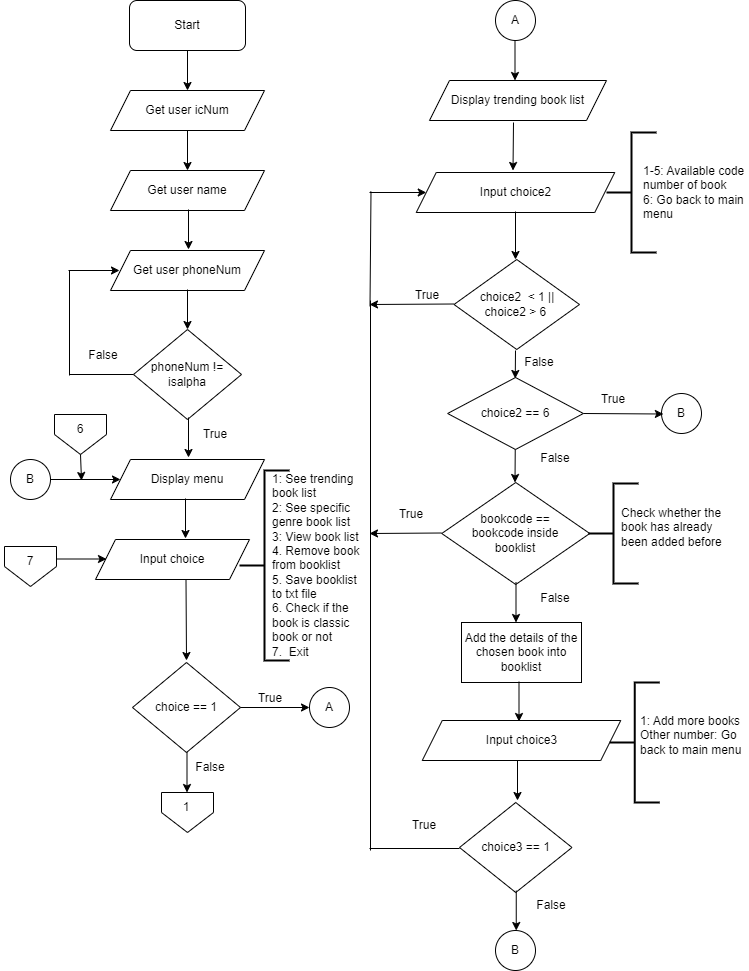

The diagram above was exported from draw.io. Its source (the exported page's mxGraphModel, read from the mxfile embedded in the PNG):
<mxGraphModel dx="1020" dy="504" grid="1" gridSize="10" guides="1" tooltips="1" connect="1" arrows="1" fold="1" page="1" pageScale="1" pageWidth="827" pageHeight="1169" math="0" shadow="0">
  <root>
    <mxCell id="WIyWlLk6GJQsqaUBKTNV-0" />
    <mxCell id="WIyWlLk6GJQsqaUBKTNV-1" parent="WIyWlLk6GJQsqaUBKTNV-0" />
    <mxCell id="Ywc9-jEn8OJOPMkLkKoa-2" value="" style="endArrow=classic;html=1;rounded=0;entryX=0;entryY=0.5;entryDx=0;entryDy=0;" parent="WIyWlLk6GJQsqaUBKTNV-1" edge="1">
      <mxGeometry width="50" height="50" relative="1" as="geometry">
        <mxPoint x="66" y="568.5" as="sourcePoint" />
        <mxPoint x="147" y="568.5" as="targetPoint" />
      </mxGeometry>
    </mxCell>
    <mxCell id="iT21rhaPT7P2qFbrav9m-48" value="Start" style="rounded=1;whiteSpace=wrap;html=1;" parent="WIyWlLk6GJQsqaUBKTNV-1" vertex="1">
      <mxGeometry x="170" y="10" width="116" height="50" as="geometry" />
    </mxCell>
    <mxCell id="iT21rhaPT7P2qFbrav9m-49" value="" style="endArrow=classic;html=1;rounded=0;exitX=0.5;exitY=1;exitDx=0;exitDy=0;" parent="WIyWlLk6GJQsqaUBKTNV-1" source="iT21rhaPT7P2qFbrav9m-48" edge="1">
      <mxGeometry width="50" height="50" relative="1" as="geometry">
        <mxPoint x="390" y="290" as="sourcePoint" />
        <mxPoint x="228" y="100" as="targetPoint" />
      </mxGeometry>
    </mxCell>
    <mxCell id="iT21rhaPT7P2qFbrav9m-51" value="Get user icNum" style="shape=parallelogram;perimeter=parallelogramPerimeter;whiteSpace=wrap;html=1;fixedSize=1;" parent="WIyWlLk6GJQsqaUBKTNV-1" vertex="1">
      <mxGeometry x="151" y="100" width="154" height="40" as="geometry" />
    </mxCell>
    <mxCell id="iT21rhaPT7P2qFbrav9m-52" value="" style="endArrow=classic;html=1;rounded=0;exitX=0.5;exitY=1;exitDx=0;exitDy=0;" parent="WIyWlLk6GJQsqaUBKTNV-1" edge="1">
      <mxGeometry width="50" height="50" relative="1" as="geometry">
        <mxPoint x="228" y="140" as="sourcePoint" />
        <mxPoint x="228" y="180" as="targetPoint" />
      </mxGeometry>
    </mxCell>
    <mxCell id="iT21rhaPT7P2qFbrav9m-53" value="Get user name" style="shape=parallelogram;perimeter=parallelogramPerimeter;whiteSpace=wrap;html=1;fixedSize=1;" parent="WIyWlLk6GJQsqaUBKTNV-1" vertex="1">
      <mxGeometry x="151" y="180" width="154" height="40" as="geometry" />
    </mxCell>
    <mxCell id="iT21rhaPT7P2qFbrav9m-54" value="" style="endArrow=classic;html=1;rounded=0;exitX=0.5;exitY=1;exitDx=0;exitDy=0;" parent="WIyWlLk6GJQsqaUBKTNV-1" edge="1">
      <mxGeometry width="50" height="50" relative="1" as="geometry">
        <mxPoint x="229" y="219" as="sourcePoint" />
        <mxPoint x="229" y="259" as="targetPoint" />
      </mxGeometry>
    </mxCell>
    <mxCell id="iT21rhaPT7P2qFbrav9m-55" value="Get user phoneNum" style="shape=parallelogram;perimeter=parallelogramPerimeter;whiteSpace=wrap;html=1;fixedSize=1;" parent="WIyWlLk6GJQsqaUBKTNV-1" vertex="1">
      <mxGeometry x="151" y="260" width="154" height="40" as="geometry" />
    </mxCell>
    <mxCell id="iT21rhaPT7P2qFbrav9m-56" value="" style="endArrow=classic;html=1;rounded=0;exitX=0.5;exitY=1;exitDx=0;exitDy=0;" parent="WIyWlLk6GJQsqaUBKTNV-1" edge="1">
      <mxGeometry width="50" height="50" relative="1" as="geometry">
        <mxPoint x="228" y="299" as="sourcePoint" />
        <mxPoint x="228" y="339" as="targetPoint" />
      </mxGeometry>
    </mxCell>
    <mxCell id="iT21rhaPT7P2qFbrav9m-57" value="phoneNum != isalpha" style="rhombus;whiteSpace=wrap;html=1;" parent="WIyWlLk6GJQsqaUBKTNV-1" vertex="1">
      <mxGeometry x="174" y="339" width="108" height="90" as="geometry" />
    </mxCell>
    <mxCell id="iT21rhaPT7P2qFbrav9m-58" value="" style="endArrow=none;html=1;rounded=0;entryX=0;entryY=0.5;entryDx=0;entryDy=0;" parent="WIyWlLk6GJQsqaUBKTNV-1" target="iT21rhaPT7P2qFbrav9m-57" edge="1">
      <mxGeometry width="50" height="50" relative="1" as="geometry">
        <mxPoint x="110" y="384" as="sourcePoint" />
        <mxPoint x="174" y="379" as="targetPoint" />
      </mxGeometry>
    </mxCell>
    <mxCell id="iT21rhaPT7P2qFbrav9m-59" value="" style="endArrow=none;html=1;rounded=0;" parent="WIyWlLk6GJQsqaUBKTNV-1" edge="1">
      <mxGeometry width="50" height="50" relative="1" as="geometry">
        <mxPoint x="110" y="385" as="sourcePoint" />
        <mxPoint x="110" y="280" as="targetPoint" />
      </mxGeometry>
    </mxCell>
    <mxCell id="iT21rhaPT7P2qFbrav9m-60" value="" style="endArrow=classic;html=1;rounded=0;entryX=0;entryY=0.5;entryDx=0;entryDy=0;" parent="WIyWlLk6GJQsqaUBKTNV-1" edge="1">
      <mxGeometry width="50" height="50" relative="1" as="geometry">
        <mxPoint x="109" y="280" as="sourcePoint" />
        <mxPoint x="160" y="280" as="targetPoint" />
      </mxGeometry>
    </mxCell>
    <mxCell id="iT21rhaPT7P2qFbrav9m-61" value="" style="endArrow=classic;html=1;rounded=0;exitX=0.5;exitY=1;exitDx=0;exitDy=0;" parent="WIyWlLk6GJQsqaUBKTNV-1" edge="1">
      <mxGeometry width="50" height="50" relative="1" as="geometry">
        <mxPoint x="229" y="427" as="sourcePoint" />
        <mxPoint x="229" y="467" as="targetPoint" />
      </mxGeometry>
    </mxCell>
    <mxCell id="iT21rhaPT7P2qFbrav9m-62" value="Display menu" style="shape=parallelogram;perimeter=parallelogramPerimeter;whiteSpace=wrap;html=1;fixedSize=1;" parent="WIyWlLk6GJQsqaUBKTNV-1" vertex="1">
      <mxGeometry x="151" y="469" width="154" height="40" as="geometry" />
    </mxCell>
    <mxCell id="iT21rhaPT7P2qFbrav9m-63" value="Input choice" style="shape=parallelogram;perimeter=parallelogramPerimeter;whiteSpace=wrap;html=1;fixedSize=1;" parent="WIyWlLk6GJQsqaUBKTNV-1" vertex="1">
      <mxGeometry x="136" y="549" width="154" height="40" as="geometry" />
    </mxCell>
    <mxCell id="iT21rhaPT7P2qFbrav9m-64" value="" style="endArrow=classic;html=1;rounded=0;exitX=0.5;exitY=1;exitDx=0;exitDy=0;" parent="WIyWlLk6GJQsqaUBKTNV-1" edge="1">
      <mxGeometry width="50" height="50" relative="1" as="geometry">
        <mxPoint x="226" y="508" as="sourcePoint" />
        <mxPoint x="226" y="548" as="targetPoint" />
      </mxGeometry>
    </mxCell>
    <mxCell id="iT21rhaPT7P2qFbrav9m-65" value="" style="endArrow=classic;html=1;rounded=0;exitX=0.5;exitY=1;exitDx=0;exitDy=0;" parent="WIyWlLk6GJQsqaUBKTNV-1" edge="1">
      <mxGeometry width="50" height="50" relative="1" as="geometry">
        <mxPoint x="226.5" y="589" as="sourcePoint" />
        <mxPoint x="227" y="670" as="targetPoint" />
      </mxGeometry>
    </mxCell>
    <mxCell id="iT21rhaPT7P2qFbrav9m-66" value="choice == 1" style="rhombus;whiteSpace=wrap;html=1;" parent="WIyWlLk6GJQsqaUBKTNV-1" vertex="1">
      <mxGeometry x="173" y="672" width="108" height="90" as="geometry" />
    </mxCell>
    <mxCell id="iT21rhaPT7P2qFbrav9m-67" value="True" style="text;html=1;strokeColor=none;fillColor=none;align=center;verticalAlign=middle;whiteSpace=wrap;rounded=0;" parent="WIyWlLk6GJQsqaUBKTNV-1" vertex="1">
      <mxGeometry x="226" y="429" width="60" height="30" as="geometry" />
    </mxCell>
    <mxCell id="iT21rhaPT7P2qFbrav9m-68" value="False" style="text;html=1;strokeColor=none;fillColor=none;align=center;verticalAlign=middle;whiteSpace=wrap;rounded=0;" parent="WIyWlLk6GJQsqaUBKTNV-1" vertex="1">
      <mxGeometry x="114" y="350" width="60" height="30" as="geometry" />
    </mxCell>
    <mxCell id="iT21rhaPT7P2qFbrav9m-69" value="" style="endArrow=classic;html=1;rounded=0;exitX=1;exitY=0.5;exitDx=0;exitDy=0;" parent="WIyWlLk6GJQsqaUBKTNV-1" source="iT21rhaPT7P2qFbrav9m-66" edge="1">
      <mxGeometry width="50" height="50" relative="1" as="geometry">
        <mxPoint x="390" y="732" as="sourcePoint" />
        <mxPoint x="350" y="717" as="targetPoint" />
      </mxGeometry>
    </mxCell>
    <mxCell id="iT21rhaPT7P2qFbrav9m-70" value="" style="endArrow=classic;html=1;rounded=0;exitX=0.5;exitY=1;exitDx=0;exitDy=0;" parent="WIyWlLk6GJQsqaUBKTNV-1" edge="1">
      <mxGeometry width="50" height="50" relative="1" as="geometry">
        <mxPoint x="227.5" y="762" as="sourcePoint" />
        <mxPoint x="227.5" y="802" as="targetPoint" />
      </mxGeometry>
    </mxCell>
    <mxCell id="iT21rhaPT7P2qFbrav9m-71" value="False" style="text;html=1;strokeColor=none;fillColor=none;align=center;verticalAlign=middle;whiteSpace=wrap;rounded=0;" parent="WIyWlLk6GJQsqaUBKTNV-1" vertex="1">
      <mxGeometry x="221" y="762" width="60" height="30" as="geometry" />
    </mxCell>
    <mxCell id="iT21rhaPT7P2qFbrav9m-72" value="True" style="text;html=1;strokeColor=none;fillColor=none;align=center;verticalAlign=middle;whiteSpace=wrap;rounded=0;" parent="WIyWlLk6GJQsqaUBKTNV-1" vertex="1">
      <mxGeometry x="281" y="693" width="60" height="30" as="geometry" />
    </mxCell>
    <mxCell id="iT21rhaPT7P2qFbrav9m-74" value="A" style="ellipse;whiteSpace=wrap;html=1;aspect=fixed;" parent="WIyWlLk6GJQsqaUBKTNV-1" vertex="1">
      <mxGeometry x="350" y="697" width="40" height="40" as="geometry" />
    </mxCell>
    <mxCell id="iT21rhaPT7P2qFbrav9m-75" value="" style="verticalLabelPosition=bottom;verticalAlign=top;html=1;shape=offPageConnector;rounded=0;size=0.5;" parent="WIyWlLk6GJQsqaUBKTNV-1" vertex="1">
      <mxGeometry x="202" y="802" width="52" height="40" as="geometry" />
    </mxCell>
    <mxCell id="iT21rhaPT7P2qFbrav9m-78" value="1" style="text;html=1;strokeColor=none;fillColor=none;align=center;verticalAlign=middle;whiteSpace=wrap;rounded=0;" parent="WIyWlLk6GJQsqaUBKTNV-1" vertex="1">
      <mxGeometry x="197" y="802" width="60" height="30" as="geometry" />
    </mxCell>
    <mxCell id="iT21rhaPT7P2qFbrav9m-79" value="A" style="ellipse;whiteSpace=wrap;html=1;aspect=fixed;" parent="WIyWlLk6GJQsqaUBKTNV-1" vertex="1">
      <mxGeometry x="536" y="10" width="40" height="40" as="geometry" />
    </mxCell>
    <mxCell id="iT21rhaPT7P2qFbrav9m-80" value="" style="endArrow=classic;html=1;rounded=0;exitX=0.5;exitY=1;exitDx=0;exitDy=0;" parent="WIyWlLk6GJQsqaUBKTNV-1" edge="1">
      <mxGeometry width="50" height="50" relative="1" as="geometry">
        <mxPoint x="555.5" y="50" as="sourcePoint" />
        <mxPoint x="555.5" y="90" as="targetPoint" />
      </mxGeometry>
    </mxCell>
    <mxCell id="iT21rhaPT7P2qFbrav9m-81" value="Display trending book list" style="shape=parallelogram;perimeter=parallelogramPerimeter;whiteSpace=wrap;html=1;fixedSize=1;" parent="WIyWlLk6GJQsqaUBKTNV-1" vertex="1">
      <mxGeometry x="470" y="90" width="177" height="40" as="geometry" />
    </mxCell>
    <mxCell id="iT21rhaPT7P2qFbrav9m-83" value="Input choice2" style="shape=parallelogram;perimeter=parallelogramPerimeter;whiteSpace=wrap;html=1;fixedSize=1;" parent="WIyWlLk6GJQsqaUBKTNV-1" vertex="1">
      <mxGeometry x="456.75" y="182" width="198.5" height="40" as="geometry" />
    </mxCell>
    <mxCell id="iT21rhaPT7P2qFbrav9m-86" value="choice2 == 6" style="rhombus;whiteSpace=wrap;html=1;" parent="WIyWlLk6GJQsqaUBKTNV-1" vertex="1">
      <mxGeometry x="488.13" y="387" width="135.75" height="72" as="geometry" />
    </mxCell>
    <mxCell id="iT21rhaPT7P2qFbrav9m-87" value="" style="endArrow=classic;html=1;rounded=0;" parent="WIyWlLk6GJQsqaUBKTNV-1" source="iT21rhaPT7P2qFbrav9m-86" edge="1">
      <mxGeometry width="50" height="50" relative="1" as="geometry">
        <mxPoint x="555.5" y="452" as="sourcePoint" />
        <mxPoint x="555.5" y="492" as="targetPoint" />
      </mxGeometry>
    </mxCell>
    <mxCell id="iT21rhaPT7P2qFbrav9m-91" value="True" style="text;html=1;strokeColor=none;fillColor=none;align=center;verticalAlign=middle;whiteSpace=wrap;rounded=0;" parent="WIyWlLk6GJQsqaUBKTNV-1" vertex="1">
      <mxGeometry x="623.88" y="394" width="60" height="30" as="geometry" />
    </mxCell>
    <mxCell id="iT21rhaPT7P2qFbrav9m-92" value="False" style="text;html=1;strokeColor=none;fillColor=none;align=center;verticalAlign=middle;whiteSpace=wrap;rounded=0;" parent="WIyWlLk6GJQsqaUBKTNV-1" vertex="1">
      <mxGeometry x="566" y="453" width="60" height="30" as="geometry" />
    </mxCell>
    <mxCell id="iT21rhaPT7P2qFbrav9m-93" value="bookcode ==&lt;br&gt;bookcode inside&lt;br&gt;booklist" style="rhombus;whiteSpace=wrap;html=1;" parent="WIyWlLk6GJQsqaUBKTNV-1" vertex="1">
      <mxGeometry x="482.25" y="492" width="148" height="102" as="geometry" />
    </mxCell>
    <mxCell id="iT21rhaPT7P2qFbrav9m-94" value="" style="endArrow=classic;html=1;rounded=0;exitX=0.5;exitY=1;exitDx=0;exitDy=0;" parent="WIyWlLk6GJQsqaUBKTNV-1" edge="1">
      <mxGeometry width="50" height="50" relative="1" as="geometry">
        <mxPoint x="556.5" y="592" as="sourcePoint" />
        <mxPoint x="556.5" y="632" as="targetPoint" />
      </mxGeometry>
    </mxCell>
    <mxCell id="iT21rhaPT7P2qFbrav9m-95" value="True" style="text;html=1;strokeColor=none;fillColor=none;align=center;verticalAlign=middle;whiteSpace=wrap;rounded=0;" parent="WIyWlLk6GJQsqaUBKTNV-1" vertex="1">
      <mxGeometry x="422.25" y="509" width="60" height="30" as="geometry" />
    </mxCell>
    <mxCell id="iT21rhaPT7P2qFbrav9m-96" value="False" style="text;html=1;strokeColor=none;fillColor=none;align=center;verticalAlign=middle;whiteSpace=wrap;rounded=0;" parent="WIyWlLk6GJQsqaUBKTNV-1" vertex="1">
      <mxGeometry x="566" y="593" width="60" height="30" as="geometry" />
    </mxCell>
    <mxCell id="iT21rhaPT7P2qFbrav9m-103" value="Add the details of the chosen book into booklist" style="rounded=0;whiteSpace=wrap;html=1;" parent="WIyWlLk6GJQsqaUBKTNV-1" vertex="1">
      <mxGeometry x="502" y="632" width="120" height="60" as="geometry" />
    </mxCell>
    <mxCell id="iT21rhaPT7P2qFbrav9m-104" value="" style="endArrow=classic;html=1;rounded=0;exitX=0.5;exitY=1;exitDx=0;exitDy=0;" parent="WIyWlLk6GJQsqaUBKTNV-1" edge="1">
      <mxGeometry width="50" height="50" relative="1" as="geometry">
        <mxPoint x="559.5" y="691" as="sourcePoint" />
        <mxPoint x="559.5" y="731" as="targetPoint" />
      </mxGeometry>
    </mxCell>
    <mxCell id="iT21rhaPT7P2qFbrav9m-106" value="" style="endArrow=classic;html=1;rounded=0;" parent="WIyWlLk6GJQsqaUBKTNV-1" edge="1">
      <mxGeometry width="50" height="50" relative="1" as="geometry">
        <mxPoint x="554" y="132" as="sourcePoint" />
        <mxPoint x="553.5" y="180" as="targetPoint" />
      </mxGeometry>
    </mxCell>
    <mxCell id="iT21rhaPT7P2qFbrav9m-111" value="Input choice3" style="shape=parallelogram;perimeter=parallelogramPerimeter;whiteSpace=wrap;html=1;fixedSize=1;" parent="WIyWlLk6GJQsqaUBKTNV-1" vertex="1">
      <mxGeometry x="462.75" y="730" width="198.5" height="40" as="geometry" />
    </mxCell>
    <mxCell id="iT21rhaPT7P2qFbrav9m-112" value="" style="endArrow=classic;html=1;rounded=0;exitX=0.5;exitY=1;exitDx=0;exitDy=0;" parent="WIyWlLk6GJQsqaUBKTNV-1" edge="1">
      <mxGeometry width="50" height="50" relative="1" as="geometry">
        <mxPoint x="558" y="770" as="sourcePoint" />
        <mxPoint x="558" y="810" as="targetPoint" />
      </mxGeometry>
    </mxCell>
    <mxCell id="iT21rhaPT7P2qFbrav9m-113" value="choice3 == 1" style="rhombus;whiteSpace=wrap;html=1;" parent="WIyWlLk6GJQsqaUBKTNV-1" vertex="1">
      <mxGeometry x="500" y="812" width="112.5" height="90" as="geometry" />
    </mxCell>
    <mxCell id="iT21rhaPT7P2qFbrav9m-117" value="True" style="text;html=1;strokeColor=none;fillColor=none;align=center;verticalAlign=middle;whiteSpace=wrap;rounded=0;" parent="WIyWlLk6GJQsqaUBKTNV-1" vertex="1">
      <mxGeometry x="434.5" y="820" width="60" height="30" as="geometry" />
    </mxCell>
    <mxCell id="iT21rhaPT7P2qFbrav9m-120" value="" style="endArrow=classic;html=1;rounded=0;entryX=0;entryY=0.5;entryDx=0;entryDy=0;" parent="WIyWlLk6GJQsqaUBKTNV-1" target="iT21rhaPT7P2qFbrav9m-62" edge="1">
      <mxGeometry width="50" height="50" relative="1" as="geometry">
        <mxPoint x="80" y="489" as="sourcePoint" />
        <mxPoint x="130" y="443" as="targetPoint" />
      </mxGeometry>
    </mxCell>
    <mxCell id="iT21rhaPT7P2qFbrav9m-121" value="False" style="text;html=1;strokeColor=none;fillColor=none;align=center;verticalAlign=middle;whiteSpace=wrap;rounded=0;" parent="WIyWlLk6GJQsqaUBKTNV-1" vertex="1">
      <mxGeometry x="562" y="900" width="60" height="30" as="geometry" />
    </mxCell>
    <mxCell id="3nSR87XGww2Nf8N_sAgv-1" value="" style="verticalLabelPosition=bottom;verticalAlign=top;html=1;shape=offPageConnector;rounded=0;size=0.5;" parent="WIyWlLk6GJQsqaUBKTNV-1" vertex="1">
      <mxGeometry x="95" y="424" width="52" height="40" as="geometry" />
    </mxCell>
    <mxCell id="3nSR87XGww2Nf8N_sAgv-2" value="6" style="text;html=1;strokeColor=none;fillColor=none;align=center;verticalAlign=middle;whiteSpace=wrap;rounded=0;" parent="WIyWlLk6GJQsqaUBKTNV-1" vertex="1">
      <mxGeometry x="91" y="424" width="60" height="30" as="geometry" />
    </mxCell>
    <mxCell id="3nSR87XGww2Nf8N_sAgv-3" value="" style="endArrow=classic;html=1;rounded=0;" parent="WIyWlLk6GJQsqaUBKTNV-1" edge="1">
      <mxGeometry width="50" height="50" relative="1" as="geometry">
        <mxPoint x="121" y="464" as="sourcePoint" />
        <mxPoint x="122" y="490" as="targetPoint" />
      </mxGeometry>
    </mxCell>
    <mxCell id="OrjDF94aAUM_rP98wQxD-0" value="" style="strokeWidth=2;html=1;shape=mxgraph.flowchart.annotation_2;align=left;labelPosition=right;pointerEvents=1;" parent="WIyWlLk6GJQsqaUBKTNV-1" vertex="1">
      <mxGeometry x="280" y="480" width="50" height="190" as="geometry" />
    </mxCell>
    <mxCell id="OrjDF94aAUM_rP98wQxD-2" value="1: See trending book list&lt;br&gt;2: See specific genre book list&lt;br&gt;3: View book list&lt;br&gt;4. Remove book from booklist&lt;br&gt;5. Save booklist to txt file&lt;br&gt;6.&amp;nbsp;Check if the book is classic book or not&lt;br&gt;7.&amp;nbsp; Exit" style="text;html=1;strokeColor=none;fillColor=none;align=left;verticalAlign=middle;whiteSpace=wrap;rounded=0;" parent="WIyWlLk6GJQsqaUBKTNV-1" vertex="1">
      <mxGeometry x="310.5" y="500" width="100" height="150" as="geometry" />
    </mxCell>
    <mxCell id="OrjDF94aAUM_rP98wQxD-3" value="" style="strokeWidth=2;html=1;shape=mxgraph.flowchart.annotation_2;align=left;labelPosition=right;pointerEvents=1;" parent="WIyWlLk6GJQsqaUBKTNV-1" vertex="1">
      <mxGeometry x="647" y="142" width="50" height="120" as="geometry" />
    </mxCell>
    <mxCell id="OrjDF94aAUM_rP98wQxD-4" value="1-5: Available code number of book&amp;nbsp;&lt;br&gt;6: Go back to main&amp;nbsp; menu" style="text;html=1;strokeColor=none;fillColor=none;align=left;verticalAlign=middle;whiteSpace=wrap;rounded=0;" parent="WIyWlLk6GJQsqaUBKTNV-1" vertex="1">
      <mxGeometry x="682" y="157" width="108" height="90" as="geometry" />
    </mxCell>
    <mxCell id="OrjDF94aAUM_rP98wQxD-6" value="" style="endArrow=classic;html=1;rounded=0;" parent="WIyWlLk6GJQsqaUBKTNV-1" edge="1">
      <mxGeometry width="50" height="50" relative="1" as="geometry">
        <mxPoint x="556" y="221" as="sourcePoint" />
        <mxPoint x="556" y="269" as="targetPoint" />
      </mxGeometry>
    </mxCell>
    <mxCell id="OrjDF94aAUM_rP98wQxD-7" value="choice2&amp;nbsp; &amp;lt; 1 ||&lt;br&gt;choice2 &amp;gt; 6&amp;nbsp;" style="rhombus;whiteSpace=wrap;html=1;" parent="WIyWlLk6GJQsqaUBKTNV-1" vertex="1">
      <mxGeometry x="494.5" y="269" width="125.5" height="90" as="geometry" />
    </mxCell>
    <mxCell id="OrjDF94aAUM_rP98wQxD-9" value="" style="endArrow=none;html=1;rounded=0;" parent="WIyWlLk6GJQsqaUBKTNV-1" edge="1">
      <mxGeometry width="50" height="50" relative="1" as="geometry">
        <mxPoint x="410.5" y="316" as="sourcePoint" />
        <mxPoint x="411.5" y="201" as="targetPoint" />
      </mxGeometry>
    </mxCell>
    <mxCell id="OrjDF94aAUM_rP98wQxD-10" value="" style="endArrow=classic;html=1;rounded=0;entryX=0;entryY=0.5;entryDx=0;entryDy=0;" parent="WIyWlLk6GJQsqaUBKTNV-1" target="iT21rhaPT7P2qFbrav9m-83" edge="1">
      <mxGeometry width="50" height="50" relative="1" as="geometry">
        <mxPoint x="410" y="202" as="sourcePoint" />
        <mxPoint x="452" y="150" as="targetPoint" />
      </mxGeometry>
    </mxCell>
    <mxCell id="OrjDF94aAUM_rP98wQxD-11" value="" style="endArrow=classic;html=1;rounded=0;" parent="WIyWlLk6GJQsqaUBKTNV-1" edge="1">
      <mxGeometry width="50" height="50" relative="1" as="geometry">
        <mxPoint x="556" y="360" as="sourcePoint" />
        <mxPoint x="555.75" y="388" as="targetPoint" />
      </mxGeometry>
    </mxCell>
    <mxCell id="HH0VA93jAKK5Gll4uWuI-1" value="B" style="ellipse;whiteSpace=wrap;html=1;aspect=fixed;" parent="WIyWlLk6GJQsqaUBKTNV-1" vertex="1">
      <mxGeometry x="51" y="469" width="40" height="40" as="geometry" />
    </mxCell>
    <mxCell id="HH0VA93jAKK5Gll4uWuI-5" value="B" style="ellipse;whiteSpace=wrap;html=1;aspect=fixed;" parent="WIyWlLk6GJQsqaUBKTNV-1" vertex="1">
      <mxGeometry x="702" y="403" width="40" height="40" as="geometry" />
    </mxCell>
    <mxCell id="HH0VA93jAKK5Gll4uWuI-6" value="" style="endArrow=classic;html=1;rounded=0;" parent="WIyWlLk6GJQsqaUBKTNV-1" edge="1">
      <mxGeometry width="50" height="50" relative="1" as="geometry">
        <mxPoint x="623.88" y="423" as="sourcePoint" />
        <mxPoint x="703.88" y="423.5" as="targetPoint" />
      </mxGeometry>
    </mxCell>
    <mxCell id="HH0VA93jAKK5Gll4uWuI-9" value="" style="endArrow=none;html=1;rounded=0;" parent="WIyWlLk6GJQsqaUBKTNV-1" edge="1">
      <mxGeometry width="50" height="50" relative="1" as="geometry">
        <mxPoint x="411" y="860" as="sourcePoint" />
        <mxPoint x="411" y="310" as="targetPoint" />
      </mxGeometry>
    </mxCell>
    <mxCell id="HH0VA93jAKK5Gll4uWuI-10" value="" style="endArrow=classic;html=1;rounded=0;" parent="WIyWlLk6GJQsqaUBKTNV-1" edge="1">
      <mxGeometry width="50" height="50" relative="1" as="geometry">
        <mxPoint x="494.5" y="313.5" as="sourcePoint" />
        <mxPoint x="410" y="314" as="targetPoint" />
      </mxGeometry>
    </mxCell>
    <mxCell id="HH0VA93jAKK5Gll4uWuI-11" value="True" style="text;html=1;strokeColor=none;fillColor=none;align=center;verticalAlign=middle;whiteSpace=wrap;rounded=0;" parent="WIyWlLk6GJQsqaUBKTNV-1" vertex="1">
      <mxGeometry x="438" y="290" width="60" height="30" as="geometry" />
    </mxCell>
    <mxCell id="HH0VA93jAKK5Gll4uWuI-12" value="False" style="text;html=1;strokeColor=none;fillColor=none;align=center;verticalAlign=middle;whiteSpace=wrap;rounded=0;" parent="WIyWlLk6GJQsqaUBKTNV-1" vertex="1">
      <mxGeometry x="550" y="357" width="60" height="30" as="geometry" />
    </mxCell>
    <mxCell id="HH0VA93jAKK5Gll4uWuI-14" value="" style="strokeWidth=2;html=1;shape=mxgraph.flowchart.annotation_2;align=left;labelPosition=right;pointerEvents=1;" parent="WIyWlLk6GJQsqaUBKTNV-1" vertex="1">
      <mxGeometry x="650.25" y="692" width="50" height="120" as="geometry" />
    </mxCell>
    <mxCell id="HH0VA93jAKK5Gll4uWuI-15" value="&lt;div style=&quot;text-align: left;&quot;&gt;&lt;span style=&quot;background-color: initial;&quot;&gt;1: Add more books&lt;/span&gt;&lt;/div&gt;&lt;div style=&quot;text-align: left;&quot;&gt;&lt;span style=&quot;background-color: initial;&quot;&gt;Other number: Go back to main menu&lt;/span&gt;&lt;/div&gt;" style="text;html=1;strokeColor=none;fillColor=none;align=center;verticalAlign=middle;whiteSpace=wrap;rounded=0;" parent="WIyWlLk6GJQsqaUBKTNV-1" vertex="1">
      <mxGeometry x="679.88" y="700" width="106.12" height="90" as="geometry" />
    </mxCell>
    <mxCell id="HH0VA93jAKK5Gll4uWuI-16" value="B" style="ellipse;whiteSpace=wrap;html=1;aspect=fixed;" parent="WIyWlLk6GJQsqaUBKTNV-1" vertex="1">
      <mxGeometry x="536" y="940" width="40" height="40" as="geometry" />
    </mxCell>
    <mxCell id="HH0VA93jAKK5Gll4uWuI-18" value="" style="strokeWidth=2;html=1;shape=mxgraph.flowchart.annotation_2;align=left;labelPosition=right;pointerEvents=1;" parent="WIyWlLk6GJQsqaUBKTNV-1" vertex="1">
      <mxGeometry x="628.88" y="493" width="50" height="100" as="geometry" />
    </mxCell>
    <mxCell id="HH0VA93jAKK5Gll4uWuI-19" value="Check whether the&lt;br&gt;book has already been added before" style="text;html=1;strokeColor=none;fillColor=none;align=left;verticalAlign=middle;whiteSpace=wrap;rounded=0;" parent="WIyWlLk6GJQsqaUBKTNV-1" vertex="1">
      <mxGeometry x="659.63" y="492" width="108.75" height="90" as="geometry" />
    </mxCell>
    <mxCell id="HH0VA93jAKK5Gll4uWuI-21" value="" style="endArrow=classic;html=1;rounded=0;" parent="WIyWlLk6GJQsqaUBKTNV-1" edge="1">
      <mxGeometry width="50" height="50" relative="1" as="geometry">
        <mxPoint x="482.25" y="542.5" as="sourcePoint" />
        <mxPoint x="410" y="543" as="targetPoint" />
      </mxGeometry>
    </mxCell>
    <mxCell id="HH0VA93jAKK5Gll4uWuI-22" value="" style="endArrow=none;html=1;rounded=0;entryX=0;entryY=0.5;entryDx=0;entryDy=0;" parent="WIyWlLk6GJQsqaUBKTNV-1" edge="1">
      <mxGeometry width="50" height="50" relative="1" as="geometry">
        <mxPoint x="410" y="858" as="sourcePoint" />
        <mxPoint x="500" y="858" as="targetPoint" />
      </mxGeometry>
    </mxCell>
    <mxCell id="HH0VA93jAKK5Gll4uWuI-23" value="" style="endArrow=classic;html=1;rounded=0;exitX=0.5;exitY=1;exitDx=0;exitDy=0;" parent="WIyWlLk6GJQsqaUBKTNV-1" edge="1">
      <mxGeometry width="50" height="50" relative="1" as="geometry">
        <mxPoint x="556.75" y="900" as="sourcePoint" />
        <mxPoint x="556.75" y="940" as="targetPoint" />
      </mxGeometry>
    </mxCell>
    <mxCell id="Ywc9-jEn8OJOPMkLkKoa-0" value="" style="verticalLabelPosition=bottom;verticalAlign=top;html=1;shape=offPageConnector;rounded=0;size=0.5;" parent="WIyWlLk6GJQsqaUBKTNV-1" vertex="1">
      <mxGeometry x="45" y="556" width="52" height="40" as="geometry" />
    </mxCell>
    <mxCell id="Ywc9-jEn8OJOPMkLkKoa-1" value="7" style="text;html=1;strokeColor=none;fillColor=none;align=center;verticalAlign=middle;whiteSpace=wrap;rounded=0;" parent="WIyWlLk6GJQsqaUBKTNV-1" vertex="1">
      <mxGeometry x="41" y="556" width="60" height="30" as="geometry" />
    </mxCell>
  </root>
</mxGraphModel>